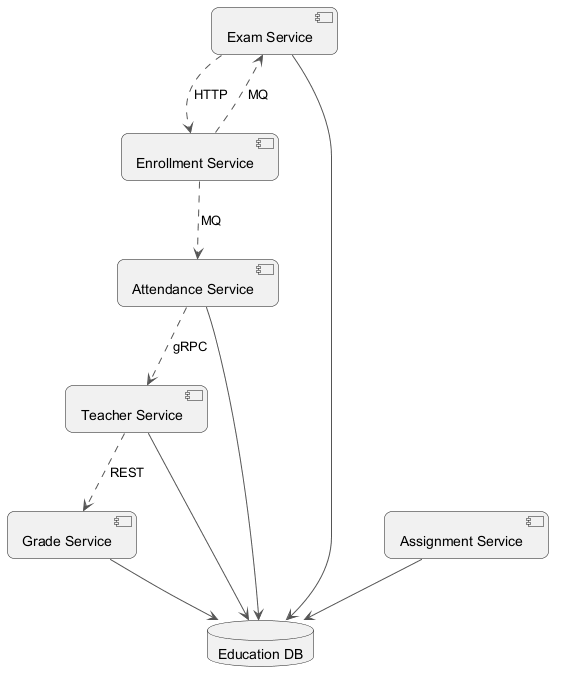

The diagram above was rendered by PlantUML. Its source (embedded in the PNG):
@startuml
skinparam backgroundColor #FFFFFF
skinparam roundCorner 15
skinparam ArrowColor #555555
component "Grade Service" as C_GradeService
component "Exam Service" as C_ExamService
component "Teacher Service" as C_TeacherService
component "Enrollment Service" as C_EnrollmentService
component "Assignment Service" as C_AssignmentService
component "Attendance Service" as C_AttendanceService
database "Education DB" as DB_education
C_GradeService --> DB_education
C_ExamService --> DB_education
C_TeacherService --> DB_education
C_AssignmentService --> DB_education
C_AttendanceService --> DB_education
C_EnrollmentService ..> C_ExamService : MQ
C_EnrollmentService ..> C_AttendanceService : MQ
C_ExamService ..> C_EnrollmentService : HTTP
C_AttendanceService ..> C_TeacherService : gRPC
C_TeacherService ..> C_GradeService : REST
@enduml